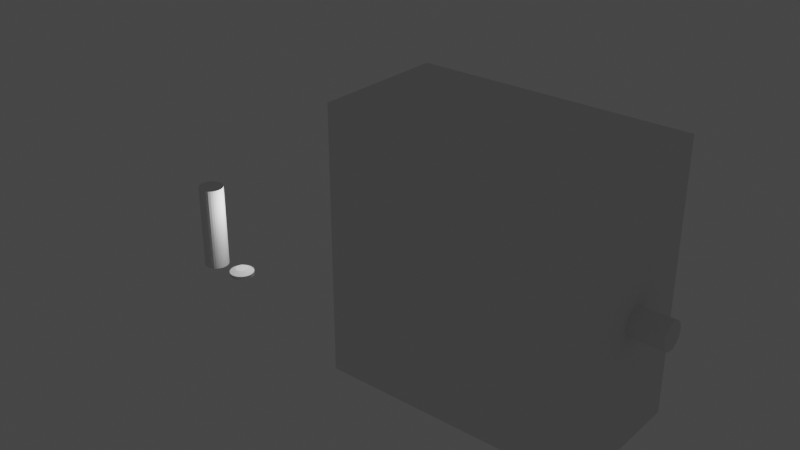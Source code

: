 # Source: Fabricator.blend  (saved by Blender 3.2.14; exported with 4.5.12 LTS)
import bpy
from mathutils import Matrix  # noqa: F401  (used for matrix-valued properties, if any)

bpy.ops.wm.read_factory_settings(use_empty=True)
scene = bpy.context.scene
scene.name = 'Scene'

# ---- collections
col_chip_fabricator = bpy.data.collections.new('Chip-Fabricator'); scene.collection.children.link(col_chip_fabricator)
col_scope = bpy.data.collections.new('Scope'); scene.collection.children.link(col_scope)

# ---- world
world_world = bpy.data.worlds.new('World'); scene.world = world_world
world_world.use_nodes = True; world_world.node_tree.nodes.clear()
_N = world_world.node_tree.nodes; _L = world_world.node_tree.links
n0 = _N.new('ShaderNodeOutputWorld'); n0.name = 'World Output'; n0.location = (300, 300)
n1 = _N.new('ShaderNodeBackground'); n1.name = 'Background'; n1.location = (10, 300)
n1.inputs[0].default_value = (0.05088, 0.05088, 0.05088, 1.0)
_L.new(n1.outputs[0], n0.inputs[0])
n0.is_active_output = True
world_world.color = (0.05088, 0.05088, 0.05088)
world_world.use_sun_shadow = False
world_world.sun_shadow_jitter_overblur = 0.0

# ---- lights
light_light = bpy.data.lights.new('Light', 'POINT')
light_light.transmission_factor = 0.0
light_light.energy = 1000.0
light_light.shadow_soft_size = 0.1
light_light.shadow_maximum_resolution = 0.006
light_light.use_absolute_resolution = True

# ---- meshes
me_cone_001 = bpy.data.meshes.new('Cone.001')
me_cone_001.from_pydata([(-1.185e-08, 1.0, -0.1), (0.1951, 0.9808, -0.1), (0.3827, 0.9239, -0.1), (0.5556, 0.8315, -0.1), (0.7071, 0.7071, -0.1), (0.8315, 0.5556, -0.1), (0.9239, 0.3827, -0.1), (0.9808, 0.1951, -0.1), (1.0, -6.446e-09, -0.1), (0.9808, -0.1951, -0.1), (0.9239, -0.3827, -0.1), (0.8315, -0.5556, -0.1), (0.7071, -0.7071, -0.1), (0.5556, -0.8315, -0.1), (0.3827, -0.9239, -0.1), (0.1951, -0.9808, -0.1), (-9.928e-08, -1.0, -0.1), (-0.1951, -0.9808, -0.1), (-0.3827, -0.9239, -0.1), (-0.5556, -0.8315, -0.1), (-0.7071, -0.7071, -0.1), (-0.8315, -0.5556, -0.1), (-0.9239, -0.3827, -0.1), (-0.9808, -0.1951, -0.1), (-1.0, 4.919e-08, -0.1), (-0.9808, 0.1951, -0.1), (-0.9239, 0.3827, -0.1), (-0.8315, 0.5556, -0.1), (-0.7071, 0.7071, -0.1), (-0.5556, 0.8315, -0.1), (-0.3827, 0.9239, -0.1), (-0.1951, 0.9808, -0.1), (-1.185e-08, 3.727e-08, 0.3)], [], [(0, 32, 1), (1, 32, 2), (2, 32, 3), (3, 32, 4), (4, 32, 5), (5, 32, 6), (6, 32, 7), (7, 32, 8), (8, 32, 9), (9, 32, 10), (10, 32, 11), (11, 32, 12), (12, 32, 13), (13, 32, 14), (14, 32, 15), (15, 32, 16), (16, 32, 17), (17, 32, 18), (18, 32, 19), (19, 32, 20), (20, 32, 21), (21, 32, 22), (22, 32, 23), (23, 32, 24), (24, 32, 25), (25, 32, 26), (26, 32, 27), (27, 32, 28), (28, 32, 29), (29, 32, 30), (0, 1, 2, 3, 4, 5, 6, 7, 8, 9, 10, 11, 12, 13, 14, 15, 16, 17, 18, 19, 20, 21, 22, 23, 24, 25, 26, 27, 28, 29, 30, 31), (30, 32, 31), (31, 32, 0)])
_uv = me_cone_001.uv_layers.new(name='UVMap')
_uv.uv.foreach_set('vector', [0.25, 0.49, 0.25, 0.25, 0.2968, 0.4854, 0.2968, 0.4854, 0.25, 0.25, 0.3418, 0.4717, 0.3418, 0.4717, 0.25, 0.25, 0.3833, 0.4496, 0.3833, 0.4496, 0.25, 0.25, 0.4197, 0.4197, 0.4197, 0.4197, 0.25, 0.25, 0.4496, 0.3833, 0.4496, 0.3833, 0.25, 0.25, 0.4717, 0.3418, 0.4717, 0.3418, 0.25, 0.25, 0.4854, 0.2968, 0.4854, 0.2968, 0.25, 0.25, 0.49, 0.25, 0.49, 0.25, 0.25, 0.25, 0.4854, 0.2032, 0.4854, 0.2032, 0.25, 0.25, 0.4717, 0.1582, 0.4717, 0.1582, 0.25, 0.25, 0.4496, 0.1167, 0.4496, 0.1167, 0.25, 0.25, 0.4197, 0.08029, 0.4197, 0.08029, 0.25, 0.25, 0.3833, 0.05045, 0.3833, 0.05045, 0.25, 0.25, 0.3418, 0.02827, 0.3418, 0.02827, 0.25, 0.25, 0.2968, 0.01461, 0.2968, 0.01461, 0.25, 0.25, 0.25, 0.01, 0.25, 0.01, 0.25, 0.25, 0.2032, 0.01461, 0.2032, 0.01461, 0.25, 0.25, 0.1582, 0.02827, 0.1582, 0.02827, 0.25, 0.25, 0.1167, 0.05045, 0.1167, 0.05045, 0.25, 0.25, 0.08029, 0.08029, 0.08029, 0.08029, 0.25, 0.25, 0.05045, 0.1167, 0.05045, 0.1167, 0.25, 0.25, 0.02827, 0.1582, 0.02827, 0.1582, 0.25, 0.25, 0.01461, 0.2032, 0.01461, 0.2032, 0.25, 0.25, 0.01, 0.25, 0.01, 0.25, 0.25, 0.25, 0.01461, 0.2968, 0.01461, 0.2968, 0.25, 0.25, 0.02827, 0.3418, 0.02827, 0.3418, 0.25, 0.25, 0.05045, 0.3833, 0.05045, 0.3833, 0.25, 0.25, 0.08029, 0.4197, 0.08029, 0.4197, 0.25, 0.25, 0.1167, 0.4496, 0.1167, 0.4496, 0.25, 0.25, 0.1582, 0.4717, 0.75, 0.49, 0.7968, 0.4854, 0.8418, 0.4717, 0.8833, 0.4496, 0.9197, 0.4197, 0.9496, 0.3833, 0.9717, 0.3418, 0.9854, 0.2968, 0.99, 0.25, 0.9854, 0.2032, 0.9717, 0.1582, 0.9496, 0.1167, 0.9197, 0.08029, 0.8833, 0.05045, 0.8418, 0.02827, 0.7968, 0.01461, 0.75, 0.01, 0.7032, 0.01461, 0.6582, 0.02827, 0.6167, 0.05045, 0.5803, 0.08029, 0.5504, 0.1167, 0.5283, 0.1582, 0.5146, 0.2032, 0.51, 0.25, 0.5146, 0.2968, 0.5283, 0.3418, 0.5504, 0.3833, 0.5803, 0.4197, 0.6167, 0.4496, 0.6582, 0.4717, 0.7032, 0.4854, 0.1582, 0.4717, 0.25, 0.25, 0.2032, 0.4854, 0.2032, 0.4854, 0.25, 0.25, 0.25, 0.49])
me_cone_001.update()
me_cube = bpy.data.meshes.new('Cube')
me_cube.from_pydata([(-1.0, -1.0, -1.0), (-1.0, -1.0, 1.0), (-1.0, 1.0, -1.0), (-1.0, 1.0, 1.0), (1.0, -1.0, -1.0), (1.0, -1.0, 1.0), (1.0, 1.0, -1.0), (1.0, 1.0, 1.0)], [], [(0, 1, 3, 2), (2, 3, 7, 6), (4, 5, 1, 0), (2, 6, 4, 0), (7, 3, 1, 5), (6, 7, 5, 4)])
_uv = me_cube.uv_layers.new(name='UVMap')
_uv.uv.foreach_set('vector', [0.375, 0.0, 0.625, 0.0, 0.625, 0.25, 0.375, 0.25, 0.375, 0.25, 0.625, 0.25, 0.625, 0.5, 0.375, 0.5, 0.375, 0.75, 0.625, 0.75, 0.625, 1.0, 0.375, 1.0, 0.125, 0.5, 0.375, 0.5, 0.375, 0.75, 0.125, 0.75, 0.625, 0.5, 0.875, 0.5, 0.875, 0.75, 0.625, 0.75, 0.375, 0.5, 0.625, 0.5, 0.625, 0.75, 0.375, 0.75])
me_cube.update()
me_cylinder_002 = bpy.data.meshes.new('Cylinder.002')
me_cylinder_002.from_pydata([(-7.755e-10, 1.0, -3.5), (-7.755e-10, 1.0, 3.5), (0.1951, 0.9808, -3.5), (0.1951, 0.9808, 3.5), (0.3827, 0.9239, -3.5), (0.3827, 0.9239, 3.5), (0.5556, 0.8315, -3.5), (0.5556, 0.8315, 3.5), (0.7071, 0.7071, -3.5), (0.7071, 0.7071, 3.5), (0.8315, 0.5556, -3.5), (0.8315, 0.5556, 3.5), (0.9239, 0.3827, -3.5), (0.9239, 0.3827, 3.5), (0.9808, 0.1951, -3.5), (0.9808, 0.1951, 3.5), (1.0, -4.129e-08, -3.5), (1.0, -4.129e-08, 3.5), (0.9808, -0.1951, -3.5), (0.9808, -0.1951, 3.5), (0.9239, -0.3827, -3.5), (0.9239, -0.3827, 3.5), (0.8315, -0.5556, -3.5), (0.8315, -0.5556, 3.5), (0.7071, -0.7071, -3.5), (0.7071, -0.7071, 3.5), (0.5556, -0.8315, -3.5), (0.5556, -0.8315, 3.5), (0.3827, -0.9239, -3.5), (0.3827, -0.9239, 3.5), (0.1951, -0.9808, -3.5), (0.1951, -0.9808, 3.5), (-8.82e-08, -1.0, -3.5), (-8.82e-08, -1.0, 3.5), (-0.1951, -0.9808, -3.5), (-0.1951, -0.9808, 3.5), (-0.3827, -0.9239, -3.5), (-0.3827, -0.9239, 3.5), (-0.5556, -0.8315, -3.5), (-0.5556, -0.8315, 3.5), (-0.7071, -0.7071, -3.5), (-0.7071, -0.7071, 3.5), (-0.8315, -0.5556, -3.5), (-0.8315, -0.5556, 3.5), (-0.9239, -0.3827, -3.5), (-0.9239, -0.3827, 3.5), (-0.9808, -0.1951, -3.5), (-0.9808, -0.1951, 3.5), (-1.0, 1.435e-08, -3.5), (-1.0, 1.435e-08, 3.5), (-0.9808, 0.1951, -3.5), (-0.9808, 0.1951, 3.5), (-0.9239, 0.3827, -3.5), (-0.9239, 0.3827, 3.5), (-0.8315, 0.5556, -3.5), (-0.8315, 0.5556, 3.5), (-0.7071, 0.7071, -3.5), (-0.7071, 0.7071, 3.5), (-0.5556, 0.8315, -3.5), (-0.5556, 0.8315, 3.5), (-0.3827, 0.9239, -3.5), (-0.3827, 0.9239, 3.5), (-0.1951, 0.9808, -3.5), (-0.1951, 0.9808, 3.5)], [], [(0, 1, 3, 2), (2, 3, 5, 4), (4, 5, 7, 6), (6, 7, 9, 8), (8, 9, 11, 10), (10, 11, 13, 12), (12, 13, 15, 14), (14, 15, 17, 16), (16, 17, 19, 18), (18, 19, 21, 20), (20, 21, 23, 22), (22, 23, 25, 24), (24, 25, 27, 26), (26, 27, 29, 28), (28, 29, 31, 30), (30, 31, 33, 32), (32, 33, 35, 34), (34, 35, 37, 36), (36, 37, 39, 38), (38, 39, 41, 40), (40, 41, 43, 42), (42, 43, 45, 44), (44, 45, 47, 46), (46, 47, 49, 48), (48, 49, 51, 50), (50, 51, 53, 52), (52, 53, 55, 54), (54, 55, 57, 56), (56, 57, 59, 58), (58, 59, 61, 60), (3, 1, 63, 61, 59, 57, 55, 53, 51, 49, 47, 45, 43, 41, 39, 37, 35, 33, 31, 29, 27, 25, 23, 21, 19, 17, 15, 13, 11, 9, 7, 5), (60, 61, 63, 62), (62, 63, 1, 0), (0, 2, 4, 6, 8, 10, 12, 14, 16, 18, 20, 22, 24, 26, 28, 30, 32, 34, 36, 38, 40, 42, 44, 46, 48, 50, 52, 54, 56, 58, 60, 62)])
_uv = me_cylinder_002.uv_layers.new(name='UVMap')
_uv.uv.foreach_set('vector', [1.0, 0.5, 1.0, 1.0, 0.9688, 1.0, 0.9688, 0.5, 0.9688, 0.5, 0.9688, 1.0, 0.9375, 1.0, 0.9375, 0.5, 0.9375, 0.5, 0.9375, 1.0, 0.9062, 1.0, 0.9062, 0.5, 0.9062, 0.5, 0.9062, 1.0, 0.875, 1.0, 0.875, 0.5, 0.875, 0.5, 0.875, 1.0, 0.8438, 1.0, 0.8438, 0.5, 0.8438, 0.5, 0.8438, 1.0, 0.8125, 1.0, 0.8125, 0.5, 0.8125, 0.5, 0.8125, 1.0, 0.7812, 1.0, 0.7812, 0.5, 0.7812, 0.5, 0.7812, 1.0, 0.75, 1.0, 0.75, 0.5, 0.75, 0.5, 0.75, 1.0, 0.7188, 1.0, 0.7188, 0.5, 0.7188, 0.5, 0.7188, 1.0, 0.6875, 1.0, 0.6875, 0.5, 0.6875, 0.5, 0.6875, 1.0, 0.6562, 1.0, 0.6562, 0.5, 0.6562, 0.5, 0.6562, 1.0, 0.625, 1.0, 0.625, 0.5, 0.625, 0.5, 0.625, 1.0, 0.5938, 1.0, 0.5938, 0.5, 0.5938, 0.5, 0.5938, 1.0, 0.5625, 1.0, 0.5625, 0.5, 0.5625, 0.5, 0.5625, 1.0, 0.5312, 1.0, 0.5312, 0.5, 0.5312, 0.5, 0.5312, 1.0, 0.5, 1.0, 0.5, 0.5, 0.5, 0.5, 0.5, 1.0, 0.4688, 1.0, 0.4688, 0.5, 0.4688, 0.5, 0.4688, 1.0, 0.4375, 1.0, 0.4375, 0.5, 0.4375, 0.5, 0.4375, 1.0, 0.4062, 1.0, 0.4062, 0.5, 0.4062, 0.5, 0.4062, 1.0, 0.375, 1.0, 0.375, 0.5, 0.375, 0.5, 0.375, 1.0, 0.3438, 1.0, 0.3438, 0.5, 0.3438, 0.5, 0.3438, 1.0, 0.3125, 1.0, 0.3125, 0.5, 0.3125, 0.5, 0.3125, 1.0, 0.2812, 1.0, 0.2812, 0.5, 0.2812, 0.5, 0.2812, 1.0, 0.25, 1.0, 0.25, 0.5, 0.25, 0.5, 0.25, 1.0, 0.2188, 1.0, 0.2188, 0.5, 0.2188, 0.5, 0.2188, 1.0, 0.1875, 1.0, 0.1875, 0.5, 0.1875, 0.5, 0.1875, 1.0, 0.1562, 1.0, 0.1562, 0.5, 0.1562, 0.5, 0.1562, 1.0, 0.125, 1.0, 0.125, 0.5, 0.125, 0.5, 0.125, 1.0, 0.09375, 1.0, 0.09375, 0.5, 0.09375, 0.5, 0.09375, 1.0, 0.0625, 1.0, 0.0625, 0.5, 0.2968, 0.4854, 0.25, 0.49, 0.2032, 0.4854, 0.1582, 0.4717, 0.1167, 0.4496, 0.08029, 0.4197, 0.05045, 0.3833, 0.02827, 0.3418, 0.01461, 0.2968, 0.01, 0.25, 0.01461, 0.2032, 0.02827, 0.1582, 0.05045, 0.1167, 0.08029, 0.08029, 0.1167, 0.05045, 0.1582, 0.02827, 0.2032, 0.01461, 0.25, 0.01, 0.2968, 0.01461, 0.3418, 0.02827, 0.3833, 0.05045, 0.4197, 0.08029, 0.4496, 0.1167, 0.4717, 0.1582, 0.4854, 0.2032, 0.49, 0.25, 0.4854, 0.2968, 0.4717, 0.3418, 0.4496, 0.3833, 0.4197, 0.4197, 0.3833, 0.4496, 0.3418, 0.4717, 0.0625, 0.5, 0.0625, 1.0, 0.03125, 1.0, 0.03125, 0.5, 0.03125, 0.5, 0.03125, 1.0, 0.0, 1.0, 0.0, 0.5, 0.75, 0.49, 0.7968, 0.4854, 0.8418, 0.4717, 0.8833, 0.4496, 0.9197, 0.4197, 0.9496, 0.3833, 0.9717, 0.3418, 0.9854, 0.2968, 0.99, 0.25, 0.9854, 0.2032, 0.9717, 0.1582, 0.9496, 0.1167, 0.9197, 0.08029, 0.8833, 0.05045, 0.8418, 0.02827, 0.7968, 0.01461, 0.75, 0.01, 0.7032, 0.01461, 0.6582, 0.02827, 0.6167, 0.05045, 0.5803, 0.08029, 0.5504, 0.1167, 0.5283, 0.1582, 0.5146, 0.2032, 0.51, 0.25, 0.5146, 0.2968, 0.5283, 0.3418, 0.5504, 0.3833, 0.5803, 0.4197, 0.6167, 0.4496, 0.6582, 0.4717, 0.7032, 0.4854])
me_cylinder_002.update()
me_cone_002 = bpy.data.meshes.new('Cone.002')
me_cone_002.from_pydata([(-1.185e-08, 1.0, -0.1), (0.1951, 0.9808, -0.1), (0.3827, 0.9239, -0.1), (0.5556, 0.8315, -0.1), (0.7071, 0.7071, -0.1), (0.8315, 0.5556, -0.1), (0.9239, 0.3827, -0.1), (0.9808, 0.1951, -0.1), (1.0, -6.446e-09, -0.1), (0.9808, -0.1951, -0.1), (0.9239, -0.3827, -0.1), (0.8315, -0.5556, -0.1), (0.7071, -0.7071, -0.1), (0.5556, -0.8315, -0.1), (0.3827, -0.9239, -0.1), (0.1951, -0.9808, -0.1), (-9.928e-08, -1.0, -0.1), (-0.1951, -0.9808, -0.1), (-0.3827, -0.9239, -0.1), (-0.5556, -0.8315, -0.1), (-0.7071, -0.7071, -0.1), (-0.8315, -0.5556, -0.1), (-0.9239, -0.3827, -0.1), (-0.9808, -0.1951, -0.1), (-1.0, 4.919e-08, -0.1), (-0.9808, 0.1951, -0.1), (-0.9239, 0.3827, -0.1), (-0.8315, 0.5556, -0.1), (-0.7071, 0.7071, -0.1), (-0.5556, 0.8315, -0.1), (-0.3827, 0.9239, -0.1), (-0.1951, 0.9808, -0.1), (-1.185e-08, 3.727e-08, 0.3)], [], [(0, 32, 1), (1, 32, 2), (2, 32, 3), (3, 32, 4), (4, 32, 5), (5, 32, 6), (6, 32, 7), (7, 32, 8), (8, 32, 9), (9, 32, 10), (10, 32, 11), (11, 32, 12), (12, 32, 13), (13, 32, 14), (14, 32, 15), (15, 32, 16), (16, 32, 17), (17, 32, 18), (18, 32, 19), (19, 32, 20), (20, 32, 21), (21, 32, 22), (22, 32, 23), (23, 32, 24), (24, 32, 25), (25, 32, 26), (26, 32, 27), (27, 32, 28), (28, 32, 29), (29, 32, 30), (0, 1, 2, 3, 4, 5, 6, 7, 8, 9, 10, 11, 12, 13, 14, 15, 16, 17, 18, 19, 20, 21, 22, 23, 24, 25, 26, 27, 28, 29, 30, 31), (30, 32, 31), (31, 32, 0)])
_uv = me_cone_002.uv_layers.new(name='UVMap')
_uv.uv.foreach_set('vector', [0.25, 0.49, 0.25, 0.25, 0.2968, 0.4854, 0.2968, 0.4854, 0.25, 0.25, 0.3418, 0.4717, 0.3418, 0.4717, 0.25, 0.25, 0.3833, 0.4496, 0.3833, 0.4496, 0.25, 0.25, 0.4197, 0.4197, 0.4197, 0.4197, 0.25, 0.25, 0.4496, 0.3833, 0.4496, 0.3833, 0.25, 0.25, 0.4717, 0.3418, 0.4717, 0.3418, 0.25, 0.25, 0.4854, 0.2968, 0.4854, 0.2968, 0.25, 0.25, 0.49, 0.25, 0.49, 0.25, 0.25, 0.25, 0.4854, 0.2032, 0.4854, 0.2032, 0.25, 0.25, 0.4717, 0.1582, 0.4717, 0.1582, 0.25, 0.25, 0.4496, 0.1167, 0.4496, 0.1167, 0.25, 0.25, 0.4197, 0.08029, 0.4197, 0.08029, 0.25, 0.25, 0.3833, 0.05045, 0.3833, 0.05045, 0.25, 0.25, 0.3418, 0.02827, 0.3418, 0.02827, 0.25, 0.25, 0.2968, 0.01461, 0.2968, 0.01461, 0.25, 0.25, 0.25, 0.01, 0.25, 0.01, 0.25, 0.25, 0.2032, 0.01461, 0.2032, 0.01461, 0.25, 0.25, 0.1582, 0.02827, 0.1582, 0.02827, 0.25, 0.25, 0.1167, 0.05045, 0.1167, 0.05045, 0.25, 0.25, 0.08029, 0.08029, 0.08029, 0.08029, 0.25, 0.25, 0.05045, 0.1167, 0.05045, 0.1167, 0.25, 0.25, 0.02827, 0.1582, 0.02827, 0.1582, 0.25, 0.25, 0.01461, 0.2032, 0.01461, 0.2032, 0.25, 0.25, 0.01, 0.25, 0.01, 0.25, 0.25, 0.25, 0.01461, 0.2968, 0.01461, 0.2968, 0.25, 0.25, 0.02827, 0.3418, 0.02827, 0.3418, 0.25, 0.25, 0.05045, 0.3833, 0.05045, 0.3833, 0.25, 0.25, 0.08029, 0.4197, 0.08029, 0.4197, 0.25, 0.25, 0.1167, 0.4496, 0.1167, 0.4496, 0.25, 0.25, 0.1582, 0.4717, 0.75, 0.49, 0.7968, 0.4854, 0.8418, 0.4717, 0.8833, 0.4496, 0.9197, 0.4197, 0.9496, 0.3833, 0.9717, 0.3418, 0.9854, 0.2968, 0.99, 0.25, 0.9854, 0.2032, 0.9717, 0.1582, 0.9496, 0.1167, 0.9197, 0.08029, 0.8833, 0.05045, 0.8418, 0.02827, 0.7968, 0.01461, 0.75, 0.01, 0.7032, 0.01461, 0.6582, 0.02827, 0.6167, 0.05045, 0.5803, 0.08029, 0.5504, 0.1167, 0.5283, 0.1582, 0.5146, 0.2032, 0.51, 0.25, 0.5146, 0.2968, 0.5283, 0.3418, 0.5504, 0.3833, 0.5803, 0.4197, 0.6167, 0.4496, 0.6582, 0.4717, 0.7032, 0.4854, 0.1582, 0.4717, 0.25, 0.25, 0.2032, 0.4854, 0.2032, 0.4854, 0.25, 0.25, 0.25, 0.49])
me_cone_002.update()
me_cone_003 = bpy.data.meshes.new('Cone.003')
me_cone_003.from_pydata([(-1.185e-08, 1.0, -0.1), (0.1951, 0.9808, -0.1), (0.3827, 0.9239, -0.1), (0.5556, 0.8315, -0.1), (0.7071, 0.7071, -0.1), (0.8315, 0.5556, -0.1), (0.9239, 0.3827, -0.1), (0.9808, 0.1951, -0.1), (1.0, -6.446e-09, -0.1), (0.9808, -0.1951, -0.1), (0.9239, -0.3827, -0.1), (0.8315, -0.5556, -0.1), (0.7071, -0.7071, -0.1), (0.5556, -0.8315, -0.1), (0.3827, -0.9239, -0.1), (0.1951, -0.9808, -0.1), (-9.928e-08, -1.0, -0.1), (-0.1951, -0.9808, -0.1), (-0.3827, -0.9239, -0.1), (-0.5556, -0.8315, -0.1), (-0.7071, -0.7071, -0.1), (-0.8315, -0.5556, -0.1), (-0.9239, -0.3827, -0.1), (-0.9808, -0.1951, -0.1), (-1.0, 4.919e-08, -0.1), (-0.9808, 0.1951, -0.1), (-0.9239, 0.3827, -0.1), (-0.8315, 0.5556, -0.1), (-0.7071, 0.7071, -0.1), (-0.5556, 0.8315, -0.1), (-0.3827, 0.9239, -0.1), (-0.1951, 0.9808, -0.1), (-1.185e-08, 3.727e-08, 0.3)], [], [(0, 32, 1), (1, 32, 2), (2, 32, 3), (3, 32, 4), (4, 32, 5), (5, 32, 6), (6, 32, 7), (7, 32, 8), (8, 32, 9), (9, 32, 10), (10, 32, 11), (11, 32, 12), (12, 32, 13), (13, 32, 14), (14, 32, 15), (15, 32, 16), (16, 32, 17), (17, 32, 18), (18, 32, 19), (19, 32, 20), (20, 32, 21), (21, 32, 22), (22, 32, 23), (23, 32, 24), (24, 32, 25), (25, 32, 26), (26, 32, 27), (27, 32, 28), (28, 32, 29), (29, 32, 30), (0, 1, 2, 3, 4, 5, 6, 7, 8, 9, 10, 11, 12, 13, 14, 15, 16, 17, 18, 19, 20, 21, 22, 23, 24, 25, 26, 27, 28, 29, 30, 31), (30, 32, 31), (31, 32, 0)])
_uv = me_cone_003.uv_layers.new(name='UVMap')
_uv.uv.foreach_set('vector', [0.25, 0.49, 0.25, 0.25, 0.2968, 0.4854, 0.2968, 0.4854, 0.25, 0.25, 0.3418, 0.4717, 0.3418, 0.4717, 0.25, 0.25, 0.3833, 0.4496, 0.3833, 0.4496, 0.25, 0.25, 0.4197, 0.4197, 0.4197, 0.4197, 0.25, 0.25, 0.4496, 0.3833, 0.4496, 0.3833, 0.25, 0.25, 0.4717, 0.3418, 0.4717, 0.3418, 0.25, 0.25, 0.4854, 0.2968, 0.4854, 0.2968, 0.25, 0.25, 0.49, 0.25, 0.49, 0.25, 0.25, 0.25, 0.4854, 0.2032, 0.4854, 0.2032, 0.25, 0.25, 0.4717, 0.1582, 0.4717, 0.1582, 0.25, 0.25, 0.4496, 0.1167, 0.4496, 0.1167, 0.25, 0.25, 0.4197, 0.08029, 0.4197, 0.08029, 0.25, 0.25, 0.3833, 0.05045, 0.3833, 0.05045, 0.25, 0.25, 0.3418, 0.02827, 0.3418, 0.02827, 0.25, 0.25, 0.2968, 0.01461, 0.2968, 0.01461, 0.25, 0.25, 0.25, 0.01, 0.25, 0.01, 0.25, 0.25, 0.2032, 0.01461, 0.2032, 0.01461, 0.25, 0.25, 0.1582, 0.02827, 0.1582, 0.02827, 0.25, 0.25, 0.1167, 0.05045, 0.1167, 0.05045, 0.25, 0.25, 0.08029, 0.08029, 0.08029, 0.08029, 0.25, 0.25, 0.05045, 0.1167, 0.05045, 0.1167, 0.25, 0.25, 0.02827, 0.1582, 0.02827, 0.1582, 0.25, 0.25, 0.01461, 0.2032, 0.01461, 0.2032, 0.25, 0.25, 0.01, 0.25, 0.01, 0.25, 0.25, 0.25, 0.01461, 0.2968, 0.01461, 0.2968, 0.25, 0.25, 0.02827, 0.3418, 0.02827, 0.3418, 0.25, 0.25, 0.05045, 0.3833, 0.05045, 0.3833, 0.25, 0.25, 0.08029, 0.4197, 0.08029, 0.4197, 0.25, 0.25, 0.1167, 0.4496, 0.1167, 0.4496, 0.25, 0.25, 0.1582, 0.4717, 0.75, 0.49, 0.7968, 0.4854, 0.8418, 0.4717, 0.8833, 0.4496, 0.9197, 0.4197, 0.9496, 0.3833, 0.9717, 0.3418, 0.9854, 0.2968, 0.99, 0.25, 0.9854, 0.2032, 0.9717, 0.1582, 0.9496, 0.1167, 0.9197, 0.08029, 0.8833, 0.05045, 0.8418, 0.02827, 0.7968, 0.01461, 0.75, 0.01, 0.7032, 0.01461, 0.6582, 0.02827, 0.6167, 0.05045, 0.5803, 0.08029, 0.5504, 0.1167, 0.5283, 0.1582, 0.5146, 0.2032, 0.51, 0.25, 0.5146, 0.2968, 0.5283, 0.3418, 0.5504, 0.3833, 0.5803, 0.4197, 0.6167, 0.4496, 0.6582, 0.4717, 0.7032, 0.4854, 0.1582, 0.4717, 0.25, 0.25, 0.2032, 0.4854, 0.2032, 0.4854, 0.25, 0.25, 0.25, 0.49])
me_cone_003.update()
me_cylinder = bpy.data.meshes.new('Cylinder')
me_cylinder.from_pydata([(-7.755e-10, 1.0, -3.5), (-7.755e-10, 1.0, 3.5), (0.1951, 0.9808, -3.5), (0.1951, 0.9808, 3.5), (0.3827, 0.9239, -3.5), (0.3827, 0.9239, 3.5), (0.5556, 0.8315, -3.5), (0.5556, 0.8315, 3.5), (0.7071, 0.7071, -3.5), (0.7071, 0.7071, 3.5), (0.8315, 0.5556, -3.5), (0.8315, 0.5556, 3.5), (0.9239, 0.3827, -3.5), (0.9239, 0.3827, 3.5), (0.9808, 0.1951, -3.5), (0.9808, 0.1951, 3.5), (1.0, -4.129e-08, -3.5), (1.0, -4.129e-08, 3.5), (0.9808, -0.1951, -3.5), (0.9808, -0.1951, 3.5), (0.9239, -0.3827, -3.5), (0.9239, -0.3827, 3.5), (0.8315, -0.5556, -3.5), (0.8315, -0.5556, 3.5), (0.7071, -0.7071, -3.5), (0.7071, -0.7071, 3.5), (0.5556, -0.8315, -3.5), (0.5556, -0.8315, 3.5), (0.3827, -0.9239, -3.5), (0.3827, -0.9239, 3.5), (0.1951, -0.9808, -3.5), (0.1951, -0.9808, 3.5), (-8.82e-08, -1.0, -3.5), (-8.82e-08, -1.0, 3.5), (-0.1951, -0.9808, -3.5), (-0.1951, -0.9808, 3.5), (-0.3827, -0.9239, -3.5), (-0.3827, -0.9239, 3.5), (-0.5556, -0.8315, -3.5), (-0.5556, -0.8315, 3.5), (-0.7071, -0.7071, -3.5), (-0.7071, -0.7071, 3.5), (-0.8315, -0.5556, -3.5), (-0.8315, -0.5556, 3.5), (-0.9239, -0.3827, -3.5), (-0.9239, -0.3827, 3.5), (-0.9808, -0.1951, -3.5), (-0.9808, -0.1951, 3.5), (-1.0, 1.435e-08, -3.5), (-1.0, 1.435e-08, 3.5), (-0.9808, 0.1951, -3.5), (-0.9808, 0.1951, 3.5), (-0.9239, 0.3827, -3.5), (-0.9239, 0.3827, 3.5), (-0.8315, 0.5556, -3.5), (-0.8315, 0.5556, 3.5), (-0.7071, 0.7071, -3.5), (-0.7071, 0.7071, 3.5), (-0.5556, 0.8315, -3.5), (-0.5556, 0.8315, 3.5), (-0.3827, 0.9239, -3.5), (-0.3827, 0.9239, 3.5), (-0.1951, 0.9808, -3.5), (-0.1951, 0.9808, 3.5)], [], [(0, 1, 3, 2), (2, 3, 5, 4), (4, 5, 7, 6), (6, 7, 9, 8), (8, 9, 11, 10), (10, 11, 13, 12), (12, 13, 15, 14), (14, 15, 17, 16), (16, 17, 19, 18), (18, 19, 21, 20), (20, 21, 23, 22), (22, 23, 25, 24), (24, 25, 27, 26), (26, 27, 29, 28), (28, 29, 31, 30), (30, 31, 33, 32), (32, 33, 35, 34), (34, 35, 37, 36), (36, 37, 39, 38), (38, 39, 41, 40), (40, 41, 43, 42), (42, 43, 45, 44), (44, 45, 47, 46), (46, 47, 49, 48), (48, 49, 51, 50), (50, 51, 53, 52), (52, 53, 55, 54), (54, 55, 57, 56), (56, 57, 59, 58), (58, 59, 61, 60), (3, 1, 63, 61, 59, 57, 55, 53, 51, 49, 47, 45, 43, 41, 39, 37, 35, 33, 31, 29, 27, 25, 23, 21, 19, 17, 15, 13, 11, 9, 7, 5), (60, 61, 63, 62), (62, 63, 1, 0), (0, 2, 4, 6, 8, 10, 12, 14, 16, 18, 20, 22, 24, 26, 28, 30, 32, 34, 36, 38, 40, 42, 44, 46, 48, 50, 52, 54, 56, 58, 60, 62)])
_uv = me_cylinder.uv_layers.new(name='UVMap')
_uv.uv.foreach_set('vector', [1.0, 0.5, 1.0, 1.0, 0.9688, 1.0, 0.9688, 0.5, 0.9688, 0.5, 0.9688, 1.0, 0.9375, 1.0, 0.9375, 0.5, 0.9375, 0.5, 0.9375, 1.0, 0.9062, 1.0, 0.9062, 0.5, 0.9062, 0.5, 0.9062, 1.0, 0.875, 1.0, 0.875, 0.5, 0.875, 0.5, 0.875, 1.0, 0.8438, 1.0, 0.8438, 0.5, 0.8438, 0.5, 0.8438, 1.0, 0.8125, 1.0, 0.8125, 0.5, 0.8125, 0.5, 0.8125, 1.0, 0.7812, 1.0, 0.7812, 0.5, 0.7812, 0.5, 0.7812, 1.0, 0.75, 1.0, 0.75, 0.5, 0.75, 0.5, 0.75, 1.0, 0.7188, 1.0, 0.7188, 0.5, 0.7188, 0.5, 0.7188, 1.0, 0.6875, 1.0, 0.6875, 0.5, 0.6875, 0.5, 0.6875, 1.0, 0.6562, 1.0, 0.6562, 0.5, 0.6562, 0.5, 0.6562, 1.0, 0.625, 1.0, 0.625, 0.5, 0.625, 0.5, 0.625, 1.0, 0.5938, 1.0, 0.5938, 0.5, 0.5938, 0.5, 0.5938, 1.0, 0.5625, 1.0, 0.5625, 0.5, 0.5625, 0.5, 0.5625, 1.0, 0.5312, 1.0, 0.5312, 0.5, 0.5312, 0.5, 0.5312, 1.0, 0.5, 1.0, 0.5, 0.5, 0.5, 0.5, 0.5, 1.0, 0.4688, 1.0, 0.4688, 0.5, 0.4688, 0.5, 0.4688, 1.0, 0.4375, 1.0, 0.4375, 0.5, 0.4375, 0.5, 0.4375, 1.0, 0.4062, 1.0, 0.4062, 0.5, 0.4062, 0.5, 0.4062, 1.0, 0.375, 1.0, 0.375, 0.5, 0.375, 0.5, 0.375, 1.0, 0.3438, 1.0, 0.3438, 0.5, 0.3438, 0.5, 0.3438, 1.0, 0.3125, 1.0, 0.3125, 0.5, 0.3125, 0.5, 0.3125, 1.0, 0.2812, 1.0, 0.2812, 0.5, 0.2812, 0.5, 0.2812, 1.0, 0.25, 1.0, 0.25, 0.5, 0.25, 0.5, 0.25, 1.0, 0.2188, 1.0, 0.2188, 0.5, 0.2188, 0.5, 0.2188, 1.0, 0.1875, 1.0, 0.1875, 0.5, 0.1875, 0.5, 0.1875, 1.0, 0.1562, 1.0, 0.1562, 0.5, 0.1562, 0.5, 0.1562, 1.0, 0.125, 1.0, 0.125, 0.5, 0.125, 0.5, 0.125, 1.0, 0.09375, 1.0, 0.09375, 0.5, 0.09375, 0.5, 0.09375, 1.0, 0.0625, 1.0, 0.0625, 0.5, 0.2968, 0.4854, 0.25, 0.49, 0.2032, 0.4854, 0.1582, 0.4717, 0.1167, 0.4496, 0.08029, 0.4197, 0.05045, 0.3833, 0.02827, 0.3418, 0.01461, 0.2968, 0.01, 0.25, 0.01461, 0.2032, 0.02827, 0.1582, 0.05045, 0.1167, 0.08029, 0.08029, 0.1167, 0.05045, 0.1582, 0.02827, 0.2032, 0.01461, 0.25, 0.01, 0.2968, 0.01461, 0.3418, 0.02827, 0.3833, 0.05045, 0.4197, 0.08029, 0.4496, 0.1167, 0.4717, 0.1582, 0.4854, 0.2032, 0.49, 0.25, 0.4854, 0.2968, 0.4717, 0.3418, 0.4496, 0.3833, 0.4197, 0.4197, 0.3833, 0.4496, 0.3418, 0.4717, 0.0625, 0.5, 0.0625, 1.0, 0.03125, 1.0, 0.03125, 0.5, 0.03125, 0.5, 0.03125, 1.0, 0.0, 1.0, 0.0, 0.5, 0.75, 0.49, 0.7968, 0.4854, 0.8418, 0.4717, 0.8833, 0.4496, 0.9197, 0.4197, 0.9496, 0.3833, 0.9717, 0.3418, 0.9854, 0.2968, 0.99, 0.25, 0.9854, 0.2032, 0.9717, 0.1582, 0.9496, 0.1167, 0.9197, 0.08029, 0.8833, 0.05045, 0.8418, 0.02827, 0.7968, 0.01461, 0.75, 0.01, 0.7032, 0.01461, 0.6582, 0.02827, 0.6167, 0.05045, 0.5803, 0.08029, 0.5504, 0.1167, 0.5283, 0.1582, 0.5146, 0.2032, 0.51, 0.25, 0.5146, 0.2968, 0.5283, 0.3418, 0.5504, 0.3833, 0.5803, 0.4197, 0.6167, 0.4496, 0.6582, 0.4717, 0.7032, 0.4854])
me_cylinder.update()
me_cylinder_001 = bpy.data.meshes.new('Cylinder.001')
me_cylinder_001.from_pydata([(2.126e-08, 1.0, -0.2528), (0.1951, 0.9808, -0.2528), (0.3827, 0.9239, -0.2528), (0.5556, 0.8315, -0.2528), (0.7071, 0.7071, -0.2528), (0.8315, 0.5556, -0.2528), (0.9239, 0.3827, -0.2528), (0.9808, 0.1951, -0.2528), (1.0, -2.067e-08, -0.2528), (0.9808, -0.1951, -0.2528), (0.9239, -0.3827, -0.2528), (0.8315, -0.5556, -0.2528), (0.7071, -0.7071, -0.2528), (0.5556, -0.8315, -0.2528), (0.3827, -0.9239, -0.2528), (0.1951, -0.9808, -0.2528), (-6.616e-08, -1.0, -0.2528), (-0.1951, -0.9808, -0.2528), (-0.3827, -0.9239, -0.2528), (-0.5556, -0.8315, -0.2528), (-0.7071, -0.7071, -0.2528), (-0.8315, -0.5556, -0.2528), (-0.9239, -0.3827, -0.2528), (-0.9808, -0.1951, -0.2528), (-1.0, 3.496e-08, -0.2528), (-0.9808, 0.1951, -0.2528), (-0.9239, 0.3827, -0.2528), (-0.8315, 0.5556, -0.2528), (-0.7071, 0.7071, -0.2528), (-0.5556, 0.8315, -0.2528), (-0.3827, 0.9239, -0.2528), (-0.1951, 0.9808, -0.2528), (-1.054e-07, 0.5172, 0.3472), (2.126e-08, 1.0, 0.06673), (0.1009, 0.5073, 0.3472), (0.1951, 0.9808, 0.06673), (0.1979, 0.4778, 0.3472), (0.3827, 0.9239, 0.06673), (0.2873, 0.43, 0.3472), (0.5556, 0.8315, 0.06673), (0.3657, 0.3657, 0.3472), (0.7071, 0.7071, 0.06673), (0.43, 0.2873, 0.3472), (0.8315, 0.5556, 0.06673), (0.4778, 0.1979, 0.3472), (0.9239, 0.3827, 0.06673), (0.5073, 0.1009, 0.3472), (0.9808, 0.1951, 0.06673), (0.5172, 4.412e-09, 0.3472), (1.0, -2.067e-08, 0.06673), (0.5073, -0.1009, 0.3472), (0.9808, -0.1951, 0.06673), (0.4778, -0.1979, 0.3472), (0.9239, -0.3827, 0.06673), (0.43, -0.2873, 0.3472), (0.8315, -0.5556, 0.06673), (0.3657, -0.3657, 0.3472), (0.7071, -0.7071, 0.06673), (0.2873, -0.43, 0.3472), (0.5556, -0.8315, 0.06673), (0.1979, -0.4778, 0.3472), (0.3827, -0.9239, 0.06673), (0.1009, -0.5073, 0.3472), (0.1951, -0.9808, 0.06673), (-1.088e-09, -0.5172, 0.3472), (-6.616e-08, -1.0, 0.06673), (-0.1009, -0.5073, 0.3472), (-0.1951, -0.9808, 0.06673), (-0.1979, -0.4778, 0.3472), (-0.3827, -0.9239, 0.06673), (-0.2873, -0.43, 0.3472), (-0.5556, -0.8315, 0.06673), (-0.3657, -0.3657, 0.3472), (-0.7071, -0.7071, 0.06673), (-0.43, -0.2873, 0.3472), (-0.8315, -0.5556, 0.06673), (-0.4778, -0.1979, 0.3472), (-0.9239, -0.3827, 0.06673), (-0.5073, -0.1009, 0.3472), (-0.9808, -0.1951, 0.06673), (-0.5172, 3.794e-08, 0.3472), (-1.0, 3.496e-08, 0.06673), (-0.5073, 0.1009, 0.3472), (-0.9808, 0.1951, 0.06673), (-0.4778, 0.1979, 0.3472), (-0.9239, 0.3827, 0.06673), (-0.43, 0.2873, 0.3472), (-0.8315, 0.5556, 0.06673), (-0.3657, 0.3657, 0.3472), (-0.7071, 0.7071, 0.06673), (-0.2873, 0.43, 0.3472), (-0.5556, 0.8315, 0.06673), (-0.1979, 0.4778, 0.3472), (-0.3827, 0.9239, 0.06673), (-0.1009, 0.5073, 0.3472), (-0.1951, 0.9808, 0.06673)], [], [(31, 95, 33, 0), (2, 37, 39, 3), (3, 39, 41, 4), (4, 41, 43, 5), (5, 43, 45, 6), (6, 45, 47, 7), (7, 47, 49, 8), (8, 49, 51, 9), (9, 51, 53, 10), (10, 53, 55, 11), (11, 55, 57, 12), (12, 57, 59, 13), (13, 59, 61, 14), (14, 61, 63, 15), (15, 63, 65, 16), (16, 65, 67, 17), (17, 67, 69, 18), (18, 69, 71, 19), (19, 71, 73, 20), (20, 73, 75, 21), (21, 75, 77, 22), (22, 77, 79, 23), (23, 79, 81, 24), (24, 81, 83, 25), (25, 83, 85, 26), (26, 85, 87, 27), (27, 87, 89, 28), (28, 89, 91, 29), (29, 91, 93, 30), (30, 93, 95, 31), (0, 33, 35, 1), (1, 35, 37, 2), (0, 1, 2, 3, 4, 5, 6, 7, 8, 9, 10, 11, 12, 13, 14, 15, 16, 17, 18, 19, 20, 21, 22, 23, 24, 25, 26, 27, 28, 29, 30, 31), (35, 33, 32, 34), (37, 35, 34, 36), (39, 37, 36, 38), (41, 39, 38, 40), (43, 41, 40, 42), (45, 43, 42, 44), (47, 45, 44, 46), (49, 47, 46, 48), (51, 49, 48, 50), (53, 51, 50, 52), (55, 53, 52, 54), (57, 55, 54, 56), (59, 57, 56, 58), (61, 59, 58, 60), (63, 61, 60, 62), (65, 63, 62, 64), (67, 65, 64, 66), (69, 67, 66, 68), (71, 69, 68, 70), (73, 71, 70, 72), (75, 73, 72, 74), (77, 75, 74, 76), (79, 77, 76, 78), (81, 79, 78, 80), (83, 81, 80, 82), (85, 83, 82, 84), (87, 85, 84, 86), (89, 87, 86, 88), (91, 89, 88, 90), (93, 91, 90, 92), (95, 93, 92, 94), (33, 95, 94, 32), (34, 32, 94, 92, 90, 88, 86, 84, 82, 80, 78, 76, 74, 72, 70, 68, 66, 64, 62, 60, 58, 56, 54, 52, 50, 48, 46, 44, 42, 40, 38, 36)])
_uv = me_cylinder_001.uv_layers.new(name='UVMap')
_uv.uv.foreach_set('vector', [0.03125, 0.5, 0.03125, 0.9657, 0.0, 0.9657, 0.0, 0.5, 0.9375, 0.5, 0.9375, 0.9657, 0.9062, 0.9657, 0.9062, 0.5, 0.9062, 0.5, 0.9062, 0.9657, 0.875, 0.9657, 0.875, 0.5, 0.875, 0.5, 0.875, 0.9657, 0.8438, 0.9657, 0.8438, 0.5, 0.8438, 0.5, 0.8438, 0.9657, 0.8125, 0.9657, 0.8125, 0.5, 0.8125, 0.5, 0.8125, 0.9657, 0.7812, 0.9657, 0.7812, 0.5, 0.7812, 0.5, 0.7812, 0.9657, 0.75, 0.9657, 0.75, 0.5, 0.75, 0.5, 0.75, 0.9657, 0.7187, 0.9657, 0.7188, 0.5, 0.7188, 0.5, 0.7188, 0.9657, 0.6875, 0.9657, 0.6875, 0.5, 0.6875, 0.5, 0.6875, 0.9657, 0.6562, 0.9657, 0.6562, 0.5, 0.6562, 0.5, 0.6562, 0.9657, 0.625, 0.9657, 0.625, 0.5, 0.625, 0.5, 0.625, 0.9657, 0.5938, 0.9657, 0.5938, 0.5, 0.5938, 0.5, 0.5938, 0.9657, 0.5625, 0.9657, 0.5625, 0.5, 0.5625, 0.5, 0.5625, 0.9657, 0.5312, 0.9657, 0.5312, 0.5, 0.5312, 0.5, 0.5312, 0.9657, 0.5, 0.9657, 0.5, 0.5, 0.5, 0.5, 0.5, 0.9657, 0.4688, 0.9657, 0.4688, 0.5, 0.4688, 0.5, 0.4688, 0.9657, 0.4375, 0.9657, 0.4375, 0.5, 0.4375, 0.5, 0.4375, 0.9657, 0.4062, 0.9657, 0.4062, 0.5, 0.4062, 0.5, 0.4062, 0.9657, 0.375, 0.9657, 0.375, 0.5, 0.375, 0.5, 0.375, 0.9657, 0.3438, 0.9657, 0.3438, 0.5, 0.3438, 0.5, 0.3438, 0.9657, 0.3125, 0.9657, 0.3125, 0.5, 0.3125, 0.5, 0.3125, 0.9657, 0.2812, 0.9657, 0.2812, 0.5, 0.2812, 0.5, 0.2812, 0.9657, 0.25, 0.9657, 0.25, 0.5, 0.25, 0.5, 0.25, 0.9657, 0.2188, 0.9657, 0.2188, 0.5, 0.2188, 0.5, 0.2188, 0.9657, 0.1875, 0.9657, 0.1875, 0.5, 0.1875, 0.5, 0.1875, 0.9657, 0.1562, 0.9657, 0.1562, 0.5, 0.1562, 0.5, 0.1562, 0.9657, 0.125, 0.9657, 0.125, 0.5, 0.125, 0.5, 0.125, 0.9657, 0.09375, 0.9657, 0.09375, 0.5, 0.09375, 0.5, 0.09375, 0.9657, 0.0625, 0.9657, 0.0625, 0.5, 0.0625, 0.5, 0.0625, 0.9657, 0.03125, 0.9657, 0.03125, 0.5, 1.0, 0.5, 1.0, 0.9657, 0.9688, 0.9657, 0.9688, 0.5, 0.9688, 0.5, 0.9688, 0.9657, 0.9375, 0.9657, 0.9375, 0.5, 0.75, 0.49, 0.7968, 0.4854, 0.8418, 0.4717, 0.8833, 0.4496, 0.9197, 0.4197, 0.9496, 0.3833, 0.9717, 0.3418, 0.9854, 0.2968, 0.99, 0.25, 0.9854, 0.2032, 0.9717, 0.1582, 0.9496, 0.1167, 0.9197, 0.08029, 0.8833, 0.05045, 0.8418, 0.02827, 0.7968, 0.01461, 0.75, 0.01, 0.7032, 0.01461, 0.6582, 0.02827, 0.6167, 0.05045, 0.5803, 0.08029, 0.5504, 0.1167, 0.5283, 0.1582, 0.5146, 0.2032, 0.51, 0.25, 0.5146, 0.2968, 0.5283, 0.3418, 0.5504, 0.3833, 0.5803, 0.4197, 0.6167, 0.4496, 0.6582, 0.4717, 0.7032, 0.4854, 0.2968, 0.4854, 0.25, 0.49, 0.25, 0.3741, 0.2742, 0.3717, 0.3418, 0.4717, 0.2968, 0.4854, 0.2742, 0.3717, 0.2975, 0.3647, 0.3833, 0.4496, 0.3418, 0.4717, 0.2975, 0.3647, 0.319, 0.3532, 0.4197, 0.4197, 0.3833, 0.4496, 0.319, 0.3532, 0.3378, 0.3378, 0.4496, 0.3833, 0.4197, 0.4197, 0.3378, 0.3378, 0.3532, 0.319, 0.4717, 0.3418, 0.4496, 0.3833, 0.3532, 0.319, 0.3647, 0.2975, 0.4854, 0.2968, 0.4717, 0.3418, 0.3647, 0.2975, 0.3717, 0.2742, 0.49, 0.25, 0.4854, 0.2968, 0.3717, 0.2742, 0.3741, 0.25, 0.4854, 0.2032, 0.49, 0.25, 0.3741, 0.25, 0.3717, 0.2258, 0.4717, 0.1582, 0.4854, 0.2032, 0.3717, 0.2258, 0.3647, 0.2025, 0.4496, 0.1167, 0.4717, 0.1582, 0.3647, 0.2025, 0.3532, 0.181, 0.4197, 0.08029, 0.4496, 0.1167, 0.3532, 0.181, 0.3378, 0.1622, 0.3833, 0.05045, 0.4197, 0.08029, 0.3378, 0.1622, 0.319, 0.1468, 0.3418, 0.02827, 0.3833, 0.05045, 0.319, 0.1468, 0.2975, 0.1353, 0.2968, 0.01461, 0.3418, 0.02827, 0.2975, 0.1353, 0.2742, 0.1283, 0.25, 0.01, 0.2968, 0.01461, 0.2742, 0.1283, 0.25, 0.1259, 0.2032, 0.01461, 0.25, 0.01, 0.25, 0.1259, 0.2258, 0.1283, 0.1582, 0.02827, 0.2032, 0.01461, 0.2258, 0.1283, 0.2025, 0.1353, 0.1167, 0.05045, 0.1582, 0.02827, 0.2025, 0.1353, 0.181, 0.1468, 0.08029, 0.08029, 0.1167, 0.05045, 0.181, 0.1468, 0.1622, 0.1622, 0.05045, 0.1167, 0.08029, 0.08029, 0.1622, 0.1622, 0.1468, 0.181, 0.02827, 0.1582, 0.05045, 0.1167, 0.1468, 0.181, 0.1353, 0.2025, 0.01461, 0.2032, 0.02827, 0.1582, 0.1353, 0.2025, 0.1283, 0.2258, 0.01, 0.25, 0.01461, 0.2032, 0.1283, 0.2258, 0.1259, 0.25, 0.01461, 0.2968, 0.01, 0.25, 0.1259, 0.25, 0.1283, 0.2742, 0.02827, 0.3418, 0.01461, 0.2968, 0.1283, 0.2742, 0.1353, 0.2975, 0.05045, 0.3833, 0.02827, 0.3418, 0.1353, 0.2975, 0.1468, 0.319, 0.08029, 0.4197, 0.05045, 0.3833, 0.1468, 0.319, 0.1622, 0.3378, 0.1167, 0.4496, 0.08029, 0.4197, 0.1622, 0.3378, 0.181, 0.3532, 0.1582, 0.4717, 0.1167, 0.4496, 0.181, 0.3532, 0.2025, 0.3647, 0.2032, 0.4854, 0.1582, 0.4717, 0.2025, 0.3647, 0.2258, 0.3717, 0.25, 0.49, 0.2032, 0.4854, 0.2258, 0.3717, 0.25, 0.3741, 0.2742, 0.3717, 0.25, 0.3741, 0.2258, 0.3717, 0.2025, 0.3647, 0.181, 0.3532, 0.1622, 0.3378, 0.1468, 0.319, 0.1353, 0.2975, 0.1283, 0.2742, 0.1259, 0.25, 0.1283, 0.2258, 0.1353, 0.2025, 0.1468, 0.181, 0.1622, 0.1622, 0.181, 0.1468, 0.2025, 0.1353, 0.2258, 0.1283, 0.25, 0.1259, 0.2742, 0.1283, 0.2975, 0.1353, 0.319, 0.1468, 0.3378, 0.1622, 0.3532, 0.181, 0.3647, 0.2025, 0.3717, 0.2258, 0.3741, 0.25, 0.3717, 0.2742, 0.3647, 0.2975, 0.3532, 0.319, 0.3378, 0.3378, 0.319, 0.3532, 0.2975, 0.3647])
me_cylinder_001.update()

# ---- objects
ob_light = bpy.data.objects.new('Light', light_light)
ob_n_layer_mirror = bpy.data.objects.new('N-Layer-Mirror', me_cone_001)
ob_chip_fabricator = bpy.data.objects.new('Chip-Fabricator', me_cube)
ob_co2_laser = bpy.data.objects.new('CO2-Laser', me_cylinder_002)
ob_n_layer_mirror_001 = bpy.data.objects.new('N-Layer-Mirror.001', me_cone_002)
ob_n_layer_mirror_002 = bpy.data.objects.new('N-Layer-Mirror.002', me_cone_003)
ob_objectivelens = bpy.data.objects.new('ObjectiveLens', me_cylinder)
ob_objectivelensviewport = bpy.data.objects.new('ObjectiveLensViewport', me_cylinder_001)

# ---- transforms, parenting, visibility, modifiers, constraints
ob_light.location = (-5.924, 1.005, 5.904)
ob_light.rotation_euler = (0.6503, 0.05522, 1.866)
ob_light.lock_rotations_4d = False
ob_light.empty_display_type = 'ARROWS'
ob_light.color = (0.0, 0.0, 0.0, 0.0)
ob_light.lineart.crease_threshold = 0.0
ob_n_layer_mirror.location = (12.0, 0.0, 17.2)
ob_n_layer_mirror.scale = (2.0, 2.0, 1.0)
ob_chip_fabricator.location = (18.0, 0.0, 10.0)
ob_chip_fabricator.scale = (10.0, 5.0, 10.0)
ob_co2_laser.location = (27.0, -2.422e-09, 9.5)
ob_co2_laser.rotation_euler = (-0.0, 1.571, 0.0)
ob_n_layer_mirror_001.location = (18.0, 0.0, 9.5)
ob_n_layer_mirror_001.rotation_euler = (0.0, 5.498, 0.0)
ob_n_layer_mirror_002.location = (18.0, 0.0, 3.2)
ob_n_layer_mirror_002.rotation_euler = (0.0, 2.356, 0.0)
ob_objectivelens.location = (-10.0, -2.422e-09, 3.5)
ob_objectivelensviewport.location = (-7.0, -2.304e-08, 0.2528)

# ---- collection membership
col_chip_fabricator.objects.link(ob_light)
col_chip_fabricator.objects.link(ob_n_layer_mirror)
col_chip_fabricator.objects.link(ob_chip_fabricator)
col_chip_fabricator.objects.link(ob_co2_laser)
col_chip_fabricator.objects.link(ob_n_layer_mirror_001)
col_chip_fabricator.objects.link(ob_n_layer_mirror_002)
col_scope.objects.link(ob_objectivelens)
col_scope.objects.link(ob_objectivelensviewport)

# ---- scene / render settings (as saved in the file)
scene.frame_start = 1; scene.frame_end = 250; scene.frame_set(1)
scene.render.engine = 'BLENDER_EEVEE_NEXT'
scene.cycles.sampling_pattern = 'TABULATED_SOBOL'
scene.cycles.use_light_tree = False
scene.view_settings.view_transform = 'Filmic'
bpy.context.view_layer.update()

# ---- added for rendering (the .blend has no active camera): camera
cam_auto = bpy.data.cameras.new('AutoCamera')
cam_auto.lens = 50.0
cam_auto.sensor_width = 36.0
cam_auto.clip_end = 1000.0
ob_auto_camera = bpy.data.objects.new('AutoCamera', cam_auto)
scene.collection.objects.link(ob_auto_camera)
ob_auto_camera.location = (53.3658, -52.3389, 44.8926)
ob_auto_camera.rotation_euler = (1.09748, -7.21219e-08, 0.694738)
scene.camera = ob_auto_camera
bpy.context.view_layer.update()
